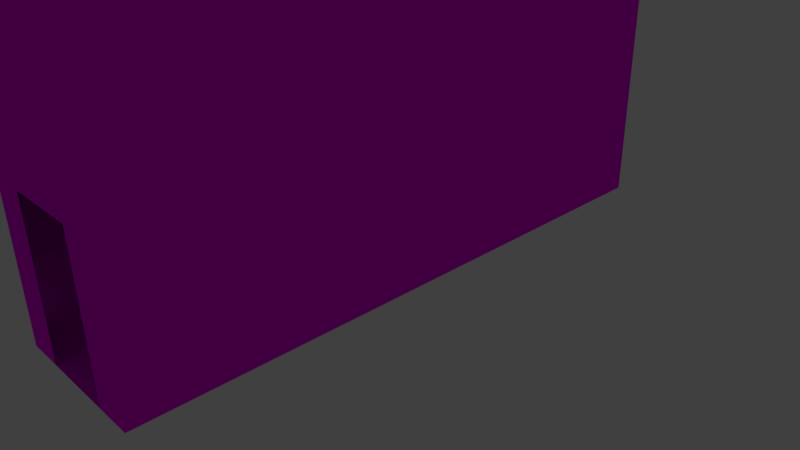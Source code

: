 # Source: Coridoor_long_toilet.blend  (saved by Blender 2.76.0; exported with 4.5.12 LTS)
import bpy
from mathutils import Matrix  # noqa: F401  (used for matrix-valued properties, if any)

bpy.ops.wm.read_factory_settings(use_empty=True)
scene = bpy.context.scene
scene.name = 'Scene'

# ---- collections
col_collection_1 = bpy.data.collections.new('Collection 1'); scene.collection.children.link(col_collection_1)

# ---- images (referenced by path relative to the original .blend; pixels are not part of the script)
import os
ASSET_DIR = os.environ.get("B2B_ASSET_DIR", "")  # directory of the original .blend (textures are referenced by path, not embedded)
HERE = os.path.dirname(os.path.abspath(__file__))  # packed textures are extracted next to this script under _unpacked/

def load_image(name, relpath, width, height, colorspace="sRGB"):
    """Load a texture the original file referenced (path relative to the .blend, or extracted next to this script)."""
    p = next((c for c in (os.path.join(HERE, relpath), os.path.join(ASSET_DIR, relpath)) if relpath and os.path.exists(c)), "")
    if p:
        img = bpy.data.images.load(p, check_existing=True)
        img.name = name
    else:  # same state as the original file: an image datablock whose file is absent (Cycles renders it pink)
        img = bpy.data.images.new(name, width, height)
        img.source = "FILE"
        img.filepath = "//" + (relpath or name)
    img.colorspace_settings.name = colorspace
    return img
img_wallpaper_jpg = load_image('Wallpaper.jpg', 'Wallpaper.jpg', 1024, 1024, 'sRGB')
img_diffuse_tga = load_image('diffuse.tga', 'diffuse.tga', 1024, 1024, 'sRGB')

# ---- materials (node trees are filled in below, after node groups)
mat_wallpaper_001 = bpy.data.materials.new('Wallpaper.001')
mat_wallpaper_001.alpha_threshold = 0.0
mat_wallpaper_001.roughness = 0.5
mat_carpet = bpy.data.materials.new('Carpet')
mat_carpet.alpha_threshold = 0.0
mat_carpet.roughness = 0.5

# ---- material node trees
mat_wallpaper_001.use_nodes = True; mat_wallpaper_001.node_tree.nodes.clear()
_N = mat_wallpaper_001.node_tree.nodes; _L = mat_wallpaper_001.node_tree.links
n0 = _N.new('ShaderNodeOutputMaterial'); n0.name = 'Material Output'; n0.location = (300, 300)
n1 = _N.new('ShaderNodeBsdfAnisotropic'); n1.name = 'Glossy BSDF'; n1.location = (100, 300)
n1.distribution = 'GGX'
n1.inputs[1].default_value = 0.0
n2 = _N.new('ShaderNodeTexImage'); n2.name = 'Image Texture'; n2.location = (-90, 300)
n2.width = 140
n2.image = img_wallpaper_jpg
_L.new(n1.outputs[0], n0.inputs[0])
_L.new(n2.outputs[0], n1.inputs[0])
n0.is_active_output = True
mat_carpet.use_nodes = True; mat_carpet.node_tree.nodes.clear()
_N = mat_carpet.node_tree.nodes; _L = mat_carpet.node_tree.links
n0 = _N.new('ShaderNodeOutputMaterial'); n0.name = 'Material Output'; n0.location = (300, 300)
n1 = _N.new('ShaderNodeBsdfDiffuse'); n1.name = 'Diffuse BSDF'; n1.location = (10, 300)
n2 = _N.new('ShaderNodeTexImage'); n2.name = 'Image Texture'; n2.location = (-180, 300)
n2.width = 140
n2.image = img_diffuse_tga
_L.new(n1.outputs[0], n0.inputs[0])
_L.new(n2.outputs[0], n1.inputs[0])
n0.is_active_output = True

# ---- world
world_world = bpy.data.worlds.new('World'); scene.world = world_world
world_world.color = (0.05088, 0.05088, 0.05088)
world_world.use_sun_shadow = False
world_world.sun_shadow_jitter_overblur = 0.0
world_world.cycles.sampling_method = 'MANUAL'
world_world.cycles.sample_map_resolution = 256

# ---- cameras
cam_camera = bpy.data.cameras.new('Camera')
cam_camera.clip_end = 100.0
cam_camera.lens = 35.0
cam_camera.sensor_width = 32.0
cam_camera.sensor_height = 18.0
cam_camera.ortho_scale = 7.314
cam_camera.dof.focus_distance = 0.0

# ---- lights
light_lamp = bpy.data.lights.new('Lamp', 'POINT')
light_lamp.transmission_factor = 0.0
light_lamp.cutoff_distance = 30.0
light_lamp.energy = 100.0
light_lamp.shadow_buffer_clip_start = 1.001
light_lamp.shadow_soft_size = 0.1
light_lamp.shadow_maximum_resolution = 0.006
light_lamp.use_absolute_resolution = True
light_lamp.cycles.use_multiple_importance_sampling = False

# ---- meshes
me_plane_002 = bpy.data.meshes.new('Plane.002')
me_plane_002.from_pydata([(-1.0, -2.0, 4.0), (1.0, -2.0, 4.0), (-1.0, 2.0, 4.0), (1.0, 2.0, 4.0), (-1.0, 0.0, 4.0), (0.0, -2.0, 4.0), (1.0, 0.0, 4.0), (0.0, 2.0, 4.0), (-1.0, -1.0, 4.0), (0.5, -2.0, 4.0), (1.0, 1.0, 4.0), (-0.5, 2.0, 4.0), (-1.0, 1.0, 4.0), (-0.5, -2.0, 4.0), (1.0, -1.0, 4.0), (0.5, 2.0, 4.0), (-0.25, -2.0, 4.0), (0.25, 2.0, 4.0), (0.25, -2.0, 4.0), (-0.25, 2.0, 4.0)], [], [(8, 4, 12, 2, 11, 19, 7, 17, 15, 3, 10, 6, 14, 1, 9, 18, 5, 16, 13, 0)])
_uv = me_plane_002.uv_layers.new(name='UVMap')
_uv.uv.foreach_set('vector', [0.003338, 7.315e-05, 0.5022, 7.559e-05, 1.001, 7.804e-05, 1.5, 8.056e-05, 1.5, 0.1248, 1.5, 0.1871, 1.5, 0.2495, 1.5, 0.3119, 1.5, 0.3742, 1.5, 0.4989, 1.001, 0.4989, 0.5022, 0.4989, 0.003328, 0.4989, -0.4955, 0.4989, -0.4955, 0.3742, -0.4955, 0.3118, -0.4999, 0.1872, -0.4955, 0.1871, -0.4955, 0.1248, -0.4955, 7.063e-05])
me_plane_002.materials.append(mat_wallpaper_001)
me_plane_002.use_remesh_preserve_volume = False
me_plane_002.use_remesh_preserve_attributes = False
me_plane_002.use_mirror_vertex_groups = False
me_plane_002.update()
me_plane_001 = bpy.data.meshes.new('Plane.001')
me_plane_001.from_pydata([(-1.0, -4.0, 0.0), (1.0, -4.0, 0.0), (-1.0, 4.0, 0.0), (1.0, 4.0, 0.0), (-1.0, 0.0, 0.0), (0.0, -4.0, 0.0), (1.0, 0.0, 0.0), (0.0, 4.0, 0.0), (0.0, 0.0, 0.0), (-1.0, -2.0, 0.0), (0.5, -4.0, 0.0), (1.0, 2.0, 0.0), (-0.5, 4.0, 0.0), (-1.0, 2.0, 0.0), (-0.5, -4.0, 0.0), (1.0, -2.0, 0.0), (0.5, 4.0, 0.0), (0.0, 2.0, 0.0), (0.0, -2.0, 0.0), (-0.5, 0.0, 0.0), (0.5, 0.0, 0.0), (0.5, -2.0, 0.0), (-0.5, -2.0, 0.0), (-0.5, 2.0, 0.0), (0.5, 2.0, 0.0)], [], [(24, 11, 3, 16), (23, 17, 7, 12), (22, 18, 8, 19), (21, 15, 6, 20), (18, 21, 20, 8), (5, 10, 21, 18), (10, 1, 15, 21), (9, 22, 19, 4), (0, 14, 22, 9), (14, 5, 18, 22), (13, 23, 12, 2), (4, 19, 23, 13), (19, 8, 17, 23), (17, 24, 16, 7), (8, 20, 24, 17), (20, 6, 11, 24)])
_uv = me_plane_001.uv_layers.new(name='UVMap')
_uv.uv.foreach_set('vector', [0.9999, 0.1251, 0.9999, 7.08e-05, 1.5, 7.071e-05, 1.5, 0.1251, 0.9999, 0.375, 0.9999, 0.25, 1.5, 0.25, 1.5, 0.375, 7.075e-05, 0.375, 7.087e-05, 0.25, 0.5, 0.25, 0.5, 0.375, 7.093e-05, 0.1251, 7.099e-05, 7.086e-05, 0.5, 7.086e-05, 0.5, 0.1251, 7.087e-05, 0.25, 7.093e-05, 0.1251, 0.5, 0.1251, 0.5, 0.25, -0.4999, 0.25, -0.4999, 0.1251, 7.093e-05, 0.1251, 7.087e-05, 0.25, -0.4999, 0.1251, -0.4999, 7.083e-05, 7.099e-05, 7.086e-05, 7.093e-05, 0.1251, 7.063e-05, 0.5, 7.075e-05, 0.375, 0.5, 0.375, 0.5, 0.5, -0.4999, 0.5, -0.4999, 0.375, 7.075e-05, 0.375, 7.063e-05, 0.5, -0.4999, 0.375, -0.4999, 0.25, 7.087e-05, 0.25, 7.075e-05, 0.375, 0.9999, 0.5, 0.9999, 0.375, 1.5, 0.375, 1.5, 0.5, 0.5, 0.5, 0.5, 0.375, 0.9999, 0.375, 0.9999, 0.5, 0.5, 0.375, 0.5, 0.25, 0.9999, 0.25, 0.9999, 0.375, 0.9999, 0.25, 0.9999, 0.1251, 1.5, 0.1251, 1.5, 0.25, 0.5, 0.25, 0.5, 0.1251, 0.9999, 0.1251, 0.9999, 0.25, 0.5, 0.1251, 0.5, 7.086e-05, 0.9999, 7.08e-05, 0.9999, 0.1251])
me_plane_001.materials.append(mat_carpet)
me_plane_001.use_remesh_preserve_volume = False
me_plane_001.use_remesh_preserve_attributes = False
me_plane_001.use_mirror_vertex_groups = False
me_plane_001.update()
me_plane = bpy.data.meshes.new('Plane')
me_plane.from_pydata([(-1.0, -2.0, 0.0), (1.0, -2.0, 0.0), (-1.0, 2.0, 0.0), (1.0, 2.0, 0.0), (-1.0, 0.0, 0.0), (1.0, 0.0, 0.0), (-1.0, -1.0, 0.0), (0.5, -2.0, 0.0), (1.0, 1.0, 0.0), (-0.5, 2.0, 0.0), (-1.0, 1.0, 0.0), (-0.5, -2.0, 0.0), (1.0, -1.0, 0.0), (0.5, 2.0, 0.0), (-1.0, -2.0, 4.0), (1.0, -2.0, 4.0), (-1.0, 2.0, 4.0), (1.0, 2.0, 4.0), (-1.0, 0.0, 4.0), (0.0, -2.0, 4.0), (1.0, 0.0, 4.0), (0.0, 2.0, 4.0), (-1.0, -1.0, 4.0), (0.5, -2.0, 4.0), (1.0, 1.0, 4.0), (-0.5, 2.0, 4.0), (-1.0, 1.0, 4.0), (-0.5, -2.0, 4.0), (1.0, -1.0, 4.0), (0.5, 2.0, 4.0), (-0.25, -2.0, 4.0), (0.25, 2.0, 4.0), (0.25, -2.0, 4.0), (-0.25, 2.0, 4.0), (0.5, 2.0, 2.0), (-0.5, -2.0, 2.0), (-0.5, 2.0, 2.0), (0.0, 2.0, 2.0), (0.5, -2.0, 2.0), (0.0, -2.0, 2.0), (-0.25, -2.0, 2.0), (0.25, 2.0, 2.0), (0.25, -2.0, 2.0), (-0.25, 2.0, 2.0), (-1.0, 0.0, 2.0), (-1.0, -1.0, 2.0), (-1.0, -0.5, 4.0), (-1.0, -0.5, 2.0), (-1.0, -0.75, 0.0), (-1.0, -0.75, 4.0), (-1.0, -0.75, 2.0), (-1.0, -0.25, 0.0), (-1.0, -0.25, 4.0), (-1.0, -0.25, 2.0)], [], [(13, 3, 17, 29, 34), (5, 12, 28, 20), (11, 0, 14, 27, 35), (4, 10, 26, 18, 44), (43, 37, 21, 33), (3, 8, 24, 17), (42, 39, 19, 32), (0, 6, 45, 22, 14), (41, 34, 29, 31), (12, 1, 15, 28), (40, 35, 27, 30), (10, 2, 16, 26), (2, 9, 36, 25, 16), (8, 5, 20, 24), (1, 7, 38, 23, 15), (53, 44, 18, 52), (39, 40, 30, 19), (37, 41, 31, 21), (38, 42, 32, 23), (36, 43, 33, 25), (51, 4, 44, 53), (50, 47, 46, 49), (45, 50, 49, 22), (6, 48, 50, 45), (47, 53, 52, 46)])
_uv = me_plane.uv_layers.new(name='UVMap')
_uv.uv.foreach_set('vector', [0.375, 7.07e-05, 0.5, 7.07e-05, 0.5, 0.9999, 0.375, 0.9999, 0.375, 0.5, 0.9999, 0.5, 0.9999, 0.9999, 0.0001003, 0.9999, 0.0001002, 0.5, 0.375, 7.07e-05, 0.5, 7.07e-05, 0.5, 0.9999, 0.375, 0.9999, 0.375, 0.5, 0.5, 0.0001002, 0.9999, 0.0001, 0.9999, 0.9999, 0.5, 0.9999, 0.5, 0.5, 0.1875, 0.5, 0.25, 0.5, 0.25, 0.9999, 0.1875, 0.9999, 0.9999, -0.4998, 0.9999, 9.99e-05, 0.0001001, 0.0001011, 9.999e-05, -0.4998, 0.1875, 0.5, 0.25, 0.5, 0.25, 0.9999, 0.1875, 0.9999, -0.4998, 0.0001005, 9.984e-05, 0.0001003, 0.0001004, 0.5, 0.000101, 0.9999, -0.4998, 0.9999, 0.3125, 0.5, 0.375, 0.5, 0.375, 0.9999, 0.3125, 0.9999, 0.9999, 0.9999, 0.9999, 1.5, 0.0001003, 1.5, 0.0001003, 0.9999, 0.3125, 0.5, 0.375, 0.5, 0.375, 0.9999, 0.3125, 0.9999, 0.9999, 0.0001, 1.5, 9.999e-05, 1.5, 0.9999, 0.9999, 0.9999, 7.07e-05, 7.07e-05, 0.1251, 7.07e-05, 0.1251, 0.5, 0.1251, 0.9999, 7.07e-05, 0.9999, 0.9999, 9.99e-05, 0.9999, 0.5, 0.0001002, 0.5, 0.0001001, 0.0001011, 7.07e-05, 7.249e-05, 0.1251, 7.243e-05, 0.1251, 0.5, 0.1251, 0.9999, 7.142e-05, 0.9999, 0.375, 0.5, 0.5, 0.5, 0.5, 0.9999, 0.375, 0.9999, 0.25, 0.5, 0.3125, 0.5, 0.3125, 0.9999, 0.25, 0.9999, 0.25, 0.5, 0.3125, 0.5, 0.3125, 0.9999, 0.25, 0.9999, 0.1251, 0.5, 0.1875, 0.5, 0.1875, 0.9999, 0.1251, 0.9999, 0.1251, 0.5, 0.1875, 0.5, 0.1875, 0.9999, 0.1251, 0.9999, 0.375, 0.0001002, 0.5, 0.0001002, 0.5, 0.5, 0.375, 0.5, 0.1251, 0.5, 0.2501, 0.5, 0.2501, 0.9999, 0.1251, 0.9999, 0.0001004, 0.5, 0.1251, 0.5, 0.1251, 0.9999, 0.000101, 0.9999, 9.984e-05, 0.0001003, 0.1251, 0.0001003, 0.1251, 0.5, 0.0001004, 0.5, 0.2501, 0.5, 0.375, 0.5, 0.375, 0.9999, 0.2501, 0.9999])
me_plane.materials.append(mat_wallpaper_001)
me_plane.use_remesh_preserve_volume = False
me_plane.use_remesh_preserve_attributes = False
me_plane.use_mirror_vertex_groups = False
me_plane.update()

# ---- objects
ob_plane_002 = bpy.data.objects.new('Plane.002', me_plane_002)
ob_plane_001 = bpy.data.objects.new('Plane.001', me_plane_001)
ob_plane = bpy.data.objects.new('Plane', me_plane)
ob_lamp = bpy.data.objects.new('Lamp', light_lamp)
ob_camera = bpy.data.objects.new('Camera', cam_camera)

# ---- transforms, parenting, visibility, modifiers, constraints
ob_plane_002.location = (0.0, 0.0, 0.0)
ob_plane_002.scale = (1.0, 2.0, 1.0)
ob_plane_002.lineart.crease_threshold = 0.0
ob_plane_001.location = (0.0, 0.0, 0.0)
ob_plane_001.lineart.crease_threshold = 0.0
ob_plane.location = (0.0, 0.0, 0.0)
ob_plane.scale = (1.0, 2.0, 1.0)
ob_plane.lineart.crease_threshold = 0.0
ob_lamp.location = (4.076, 1.005, 5.904)
ob_lamp.rotation_euler = (0.6503, 0.05522, 1.866)
ob_lamp.lock_rotations_4d = False
ob_lamp.empty_display_type = 'ARROWS'
ob_lamp.color = (0.0, 0.0, 0.0, 0.0)
ob_lamp.lineart.crease_threshold = 0.0
ob_camera.location = (7.481, -6.508, 5.344)
ob_camera.rotation_euler = (1.109, 0.01082, 0.8149)
ob_camera.lock_rotations_4d = False
ob_camera.empty_display_type = 'ARROWS'
ob_camera.color = (0.0, 0.0, 0.0, 0.0)
ob_camera.display_type = 'WIRE'
ob_camera.lineart.crease_threshold = 0.0

# ---- collection membership
col_collection_1.objects.link(ob_plane_002)
col_collection_1.objects.link(ob_plane_001)
col_collection_1.objects.link(ob_plane)
col_collection_1.objects.link(ob_lamp)
col_collection_1.objects.link(ob_camera)

# ---- scene / render settings (as saved in the file)
scene.camera = ob_camera
scene.frame_start = 1; scene.frame_end = 250; scene.frame_set(1)
scene.render.engine = 'CYCLES'
scene.render.resolution_percentage = 50
scene.render.dither_intensity = 0.0
scene.cycles.use_denoising = False
scene.cycles.samples = 10
scene.cycles.sampling_pattern = 'TABULATED_SOBOL'
scene.cycles.light_sampling_threshold = 0.0
scene.cycles.use_adaptive_sampling = False
scene.cycles.use_light_tree = False
scene.cycles.blur_glossy = 0.0
scene.cycles.pixel_filter_type = 'GAUSSIAN'
scene.cycles.sample_clamp_indirect = 0.0
scene.view_settings.view_transform = 'Standard'
bpy.context.view_layer.update()
